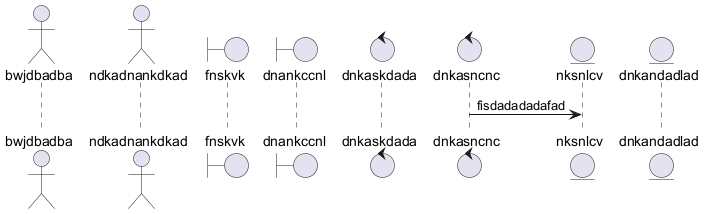

The diagram above was rendered by PlantUML. Its source (embedded in the PNG):
@startuml
actor bwjdbadba
actor ndkadnankdkad
boundary fnskvk
boundary dnankccnl
control dnkaskdada
control dnkasncnc
entity nksnlcv
entity dnkandadlad
dnkasncnc -> nksnlcv: fisdadadadafad
@enduml